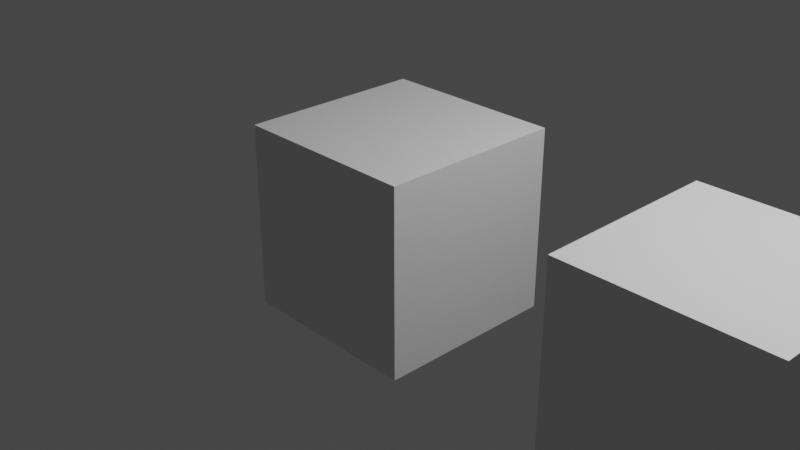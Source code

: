 # Source: untitled_1.blend  (saved by Blender 3.4.6; exported with 4.5.12 LTS)
import bpy
from mathutils import Matrix  # noqa: F401  (used for matrix-valued properties, if any)

bpy.ops.wm.read_factory_settings(use_empty=True)
scene = bpy.context.scene
scene.name = 'Scene'

# ---- collections
col_collection = bpy.data.collections.new('Collection'); scene.collection.children.link(col_collection)

# ---- materials (node trees are filled in below, after node groups)
mat_material = bpy.data.materials.new('Material')
mat_material.alpha_threshold = 0.0
mat_material.use_transparent_shadow = False
mat_material.roughness = 0.5
mat_material.line_color = (0.0, 0.0, 0.0, 1.0)
mat_material_001 = bpy.data.materials.new('Material.001')
mat_material_001.alpha_threshold = 0.0
mat_material_001.use_transparent_shadow = False
mat_material_001.roughness = 0.5
mat_material_001.line_color = (0.0, 0.0, 0.0, 1.0)

# ---- material node trees
mat_material.use_nodes = True; mat_material.node_tree.nodes.clear()
_N = mat_material.node_tree.nodes; _L = mat_material.node_tree.links
n0 = _N.new('ShaderNodeOutputMaterial'); n0.name = 'Material Output'; n0.location = (300, 300)
n1 = _N.new('ShaderNodeBsdfPrincipled'); n1.name = 'Principled BSDF'; n1.location = (10, 300)
n1.distribution = 'GGX'
n1.subsurface_method = 'RANDOM_WALK_SKIN'
n1.inputs[3].default_value = 1.45
n1.inputs[27].default_value = (0.0, 0.0, 0.0, 1.0)
n1.inputs[28].default_value = 1.0
_L.new(n1.outputs[0], n0.inputs[0])
n0.is_active_output = True
mat_material_001.use_nodes = True; mat_material_001.node_tree.nodes.clear()
_N = mat_material_001.node_tree.nodes; _L = mat_material_001.node_tree.links
n0 = _N.new('ShaderNodeOutputMaterial'); n0.name = 'Material Output'; n0.location = (300, 300)
n1 = _N.new('ShaderNodeBsdfPrincipled'); n1.name = 'Principled BSDF'; n1.location = (10, 300)
n1.distribution = 'GGX'
n1.subsurface_method = 'RANDOM_WALK_SKIN'
n1.inputs[3].default_value = 1.45
n1.inputs[27].default_value = (0.0, 0.0, 0.0, 1.0)
n1.inputs[28].default_value = 1.0
_L.new(n1.outputs[0], n0.inputs[0])
n0.is_active_output = True

# ---- world
world_world = bpy.data.worlds.new('World'); scene.world = world_world
world_world.use_nodes = True; world_world.node_tree.nodes.clear()
_N = world_world.node_tree.nodes; _L = world_world.node_tree.links
n0 = _N.new('ShaderNodeOutputWorld'); n0.name = 'World Output'; n0.location = (300, 300)
n1 = _N.new('ShaderNodeBackground'); n1.name = 'Background'; n1.location = (10, 300)
n1.inputs[0].default_value = (0.05088, 0.05088, 0.05088, 1.0)
_L.new(n1.outputs[0], n0.inputs[0])
n0.is_active_output = True
world_world.color = (0.05088, 0.05088, 0.05088)
world_world.use_sun_shadow = False
world_world.sun_shadow_jitter_overblur = 0.0

# ---- cameras
cam_camera = bpy.data.cameras.new('Camera')
cam_camera.clip_end = 100.0
cam_camera.ortho_scale = 7.314

# ---- lights
light_light = bpy.data.lights.new('Light', 'POINT')
light_light.transmission_factor = 0.0
light_light.energy = 1000.0
light_light.shadow_soft_size = 0.1
light_light.shadow_maximum_resolution = 0.006
light_light.use_absolute_resolution = True

# ---- meshes
me_cube = bpy.data.meshes.new('Cube')
me_cube.from_pydata([(1.0, 1.0, 1.0), (1.0, 1.0, -1.0), (1.0, -1.0, 1.0), (1.0, -1.0, -1.0), (-1.0, 1.0, 1.0), (-1.0, 1.0, -1.0), (-1.0, -1.0, 1.0), (-1.0, -1.0, -1.0)], [], [(0, 4, 6, 2), (3, 2, 6, 7), (7, 6, 4, 5), (5, 1, 3, 7), (1, 0, 2, 3), (5, 4, 0, 1)])
_uv = me_cube.uv_layers.new(name='UVMap')
_uv.uv.foreach_set('vector', [0.625, 0.5, 0.875, 0.5, 0.875, 0.75, 0.625, 0.75, 0.375, 0.75, 0.625, 0.75, 0.625, 1.0, 0.375, 1.0, 0.375, 0.0, 0.625, 0.0, 0.625, 0.25, 0.375, 0.25, 0.125, 0.5, 0.375, 0.5, 0.375, 0.75, 0.125, 0.75, 0.375, 0.5, 0.625, 0.5, 0.625, 0.75, 0.375, 0.75, 0.375, 0.25, 0.625, 0.25, 0.625, 0.5, 0.375, 0.5])
me_cube.materials.append(mat_material)
me_cube.use_mirror_vertex_groups = False
me_cube.update()
me_cube_001 = bpy.data.meshes.new('Cube.001')
me_cube_001.from_pydata([(1.0, 1.0, 1.0), (1.0, 1.0, -1.0), (1.0, -1.0, 1.0), (1.0, -1.0, -1.0), (-1.0, 1.0, 1.0), (-1.0, 1.0, -1.0), (-1.0, -1.0, 1.0), (-1.0, -1.0, -1.0)], [], [(0, 4, 6, 2), (3, 2, 6, 7), (7, 6, 4, 5), (5, 1, 3, 7), (1, 0, 2, 3), (5, 4, 0, 1)])
_uv = me_cube_001.uv_layers.new(name='UVMap')
_uv.uv.foreach_set('vector', [0.625, 0.5, 0.875, 0.5, 0.875, 0.75, 0.625, 0.75, 0.375, 0.75, 0.625, 0.75, 0.625, 1.0, 0.375, 1.0, 0.375, 0.0, 0.625, 0.0, 0.625, 0.25, 0.375, 0.25, 0.125, 0.5, 0.375, 0.5, 0.375, 0.75, 0.125, 0.75, 0.375, 0.5, 0.625, 0.5, 0.625, 0.75, 0.375, 0.75, 0.375, 0.25, 0.625, 0.25, 0.625, 0.5, 0.375, 0.5])
me_cube_001.materials.append(mat_material_001)
me_cube_001.use_mirror_vertex_groups = False
me_cube_001.update()

# ---- objects
ob_cube = bpy.data.objects.new('Cube', me_cube)
ob_light = bpy.data.objects.new('Light', light_light)
ob_camera = bpy.data.objects.new('Camera', cam_camera)
ob_cube_001 = bpy.data.objects.new('Cube.001', me_cube_001)

# ---- transforms, parenting, visibility, modifiers, constraints
ob_cube.location = (0.0, 0.0, 0.0)
ob_cube.lock_rotations_4d = False
ob_cube.empty_display_type = 'ARROWS'
ob_cube.lineart.crease_threshold = 0.0
ob_light.location = (4.076, 1.005, 5.904)
ob_light.rotation_euler = (0.6503, 0.05522, 1.866)
ob_light.lock_rotations_4d = False
ob_light.empty_display_type = 'ARROWS'
ob_light.color = (0.0, 0.0, 0.0, 0.0)
ob_light.lineart.crease_threshold = 0.0
ob_camera.location = (7.359, -6.926, 4.958)
ob_camera.rotation_euler = (1.109, 0.0, 0.8149)
ob_camera.lock_rotations_4d = False
ob_camera.empty_display_type = 'ARROWS'
ob_camera.color = (0.0, 0.0, 0.0, 0.0)
ob_camera.display_type = 'WIRE'
ob_camera.lineart.crease_threshold = 0.0
ob_cube_001.location = (3.709, 0.0, 0.0)
ob_cube_001.lock_rotations_4d = False
ob_cube_001.empty_display_type = 'ARROWS'
ob_cube_001.lineart.crease_threshold = 0.0

# ---- collection membership
col_collection.objects.link(ob_cube)
col_collection.objects.link(ob_light)
col_collection.objects.link(ob_camera)
col_collection.objects.link(ob_cube_001)

# ---- scene / render settings (as saved in the file)
scene.camera = ob_camera
scene.frame_start = 1; scene.frame_end = 250; scene.frame_set(1)
scene.render.engine = 'BLENDER_EEVEE_NEXT'
scene.cycles.sampling_pattern = 'TABULATED_SOBOL'
scene.cycles.use_light_tree = False
scene.view_settings.view_transform = 'Filmic'
bpy.context.view_layer.update()
